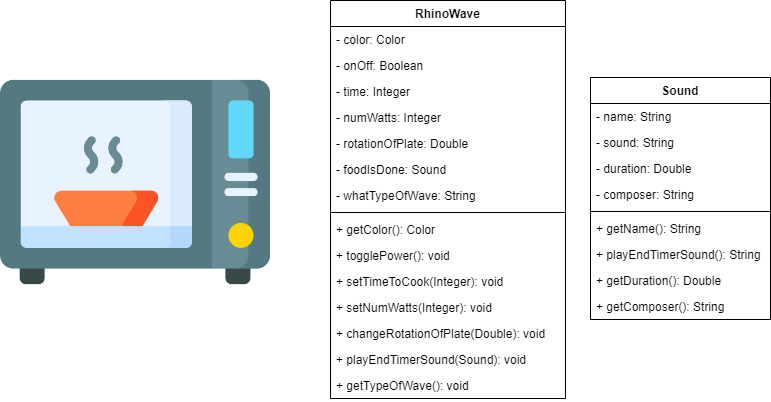

The diagram above was exported from draw.io. Its source (the exported page's mxGraphModel, read from the mxfile embedded in the PNG):
<mxGraphModel dx="1038" dy="499" grid="1" gridSize="10" guides="1" tooltips="1" connect="1" arrows="1" fold="1" page="1" pageScale="1" pageWidth="850" pageHeight="1100" math="0" shadow="0">
  <root>
    <mxCell id="0" />
    <mxCell id="1" parent="0" />
    <mxCell id="kZk06UhjzA-6zezVr0sg-1" value="" style="shape=image;verticalLabelPosition=bottom;labelBackgroundColor=#ffffff;verticalAlign=top;aspect=fixed;imageAspect=0;image=data:image/png,(base64 omitted: 16944 chars);" vertex="1" parent="1">
      <mxGeometry x="60" y="90" width="270" height="270" as="geometry" />
    </mxCell>
    <mxCell id="kZk06UhjzA-6zezVr0sg-2" value="RhinoWave" style="swimlane;fontStyle=1;align=center;verticalAlign=top;childLayout=stackLayout;horizontal=1;startSize=26;horizontalStack=0;resizeParent=1;resizeParentMax=0;resizeLast=0;collapsible=1;marginBottom=0;" vertex="1" parent="1">
      <mxGeometry x="390" y="43" width="235" height="398" as="geometry" />
    </mxCell>
    <mxCell id="kZk06UhjzA-6zezVr0sg-3" value="- color: Color" style="text;strokeColor=none;fillColor=none;align=left;verticalAlign=top;spacingLeft=4;spacingRight=4;overflow=hidden;rotatable=0;points=[[0,0.5],[1,0.5]];portConstraint=eastwest;" vertex="1" parent="kZk06UhjzA-6zezVr0sg-2">
      <mxGeometry y="26" width="235" height="26" as="geometry" />
    </mxCell>
    <mxCell id="kZk06UhjzA-6zezVr0sg-6" value="- onOff: Boolean" style="text;strokeColor=none;fillColor=none;align=left;verticalAlign=top;spacingLeft=4;spacingRight=4;overflow=hidden;rotatable=0;points=[[0,0.5],[1,0.5]];portConstraint=eastwest;" vertex="1" parent="kZk06UhjzA-6zezVr0sg-2">
      <mxGeometry y="52" width="235" height="26" as="geometry" />
    </mxCell>
    <mxCell id="kZk06UhjzA-6zezVr0sg-8" value="- time: Integer" style="text;strokeColor=none;fillColor=none;align=left;verticalAlign=top;spacingLeft=4;spacingRight=4;overflow=hidden;rotatable=0;points=[[0,0.5],[1,0.5]];portConstraint=eastwest;" vertex="1" parent="kZk06UhjzA-6zezVr0sg-2">
      <mxGeometry y="78" width="235" height="26" as="geometry" />
    </mxCell>
    <mxCell id="kZk06UhjzA-6zezVr0sg-10" value="- numWatts: Integer" style="text;strokeColor=none;fillColor=none;align=left;verticalAlign=top;spacingLeft=4;spacingRight=4;overflow=hidden;rotatable=0;points=[[0,0.5],[1,0.5]];portConstraint=eastwest;" vertex="1" parent="kZk06UhjzA-6zezVr0sg-2">
      <mxGeometry y="104" width="235" height="26" as="geometry" />
    </mxCell>
    <mxCell id="kZk06UhjzA-6zezVr0sg-12" value="- rotationOfPlate: Double" style="text;strokeColor=none;fillColor=none;align=left;verticalAlign=top;spacingLeft=4;spacingRight=4;overflow=hidden;rotatable=0;points=[[0,0.5],[1,0.5]];portConstraint=eastwest;" vertex="1" parent="kZk06UhjzA-6zezVr0sg-2">
      <mxGeometry y="130" width="235" height="26" as="geometry" />
    </mxCell>
    <mxCell id="kZk06UhjzA-6zezVr0sg-14" value="- foodIsDone: Sound" style="text;strokeColor=none;fillColor=none;align=left;verticalAlign=top;spacingLeft=4;spacingRight=4;overflow=hidden;rotatable=0;points=[[0,0.5],[1,0.5]];portConstraint=eastwest;" vertex="1" parent="kZk06UhjzA-6zezVr0sg-2">
      <mxGeometry y="156" width="235" height="26" as="geometry" />
    </mxCell>
    <mxCell id="kZk06UhjzA-6zezVr0sg-24" value="- whatTypeOfWave: String" style="text;strokeColor=none;fillColor=none;align=left;verticalAlign=top;spacingLeft=4;spacingRight=4;overflow=hidden;rotatable=0;points=[[0,0.5],[1,0.5]];portConstraint=eastwest;" vertex="1" parent="kZk06UhjzA-6zezVr0sg-2">
      <mxGeometry y="182" width="235" height="26" as="geometry" />
    </mxCell>
    <mxCell id="kZk06UhjzA-6zezVr0sg-4" value="" style="line;strokeWidth=1;fillColor=none;align=left;verticalAlign=middle;spacingTop=-1;spacingLeft=3;spacingRight=3;rotatable=0;labelPosition=right;points=[];portConstraint=eastwest;" vertex="1" parent="kZk06UhjzA-6zezVr0sg-2">
      <mxGeometry y="208" width="235" height="8" as="geometry" />
    </mxCell>
    <mxCell id="kZk06UhjzA-6zezVr0sg-5" value="+ getColor(): Color" style="text;strokeColor=none;fillColor=none;align=left;verticalAlign=top;spacingLeft=4;spacingRight=4;overflow=hidden;rotatable=0;points=[[0,0.5],[1,0.5]];portConstraint=eastwest;" vertex="1" parent="kZk06UhjzA-6zezVr0sg-2">
      <mxGeometry y="216" width="235" height="26" as="geometry" />
    </mxCell>
    <mxCell id="kZk06UhjzA-6zezVr0sg-7" value="+ togglePower(): void" style="text;strokeColor=none;fillColor=none;align=left;verticalAlign=top;spacingLeft=4;spacingRight=4;overflow=hidden;rotatable=0;points=[[0,0.5],[1,0.5]];portConstraint=eastwest;" vertex="1" parent="kZk06UhjzA-6zezVr0sg-2">
      <mxGeometry y="242" width="235" height="26" as="geometry" />
    </mxCell>
    <mxCell id="kZk06UhjzA-6zezVr0sg-9" value="+ setTimeToCook(Integer): void" style="text;strokeColor=none;fillColor=none;align=left;verticalAlign=top;spacingLeft=4;spacingRight=4;overflow=hidden;rotatable=0;points=[[0,0.5],[1,0.5]];portConstraint=eastwest;" vertex="1" parent="kZk06UhjzA-6zezVr0sg-2">
      <mxGeometry y="268" width="235" height="26" as="geometry" />
    </mxCell>
    <mxCell id="kZk06UhjzA-6zezVr0sg-11" value="+ setNumWatts(Integer): void" style="text;strokeColor=none;fillColor=none;align=left;verticalAlign=top;spacingLeft=4;spacingRight=4;overflow=hidden;rotatable=0;points=[[0,0.5],[1,0.5]];portConstraint=eastwest;" vertex="1" parent="kZk06UhjzA-6zezVr0sg-2">
      <mxGeometry y="294" width="235" height="26" as="geometry" />
    </mxCell>
    <mxCell id="kZk06UhjzA-6zezVr0sg-13" value="+ changeRotationOfPlate(Double): void" style="text;strokeColor=none;fillColor=none;align=left;verticalAlign=top;spacingLeft=4;spacingRight=4;overflow=hidden;rotatable=0;points=[[0,0.5],[1,0.5]];portConstraint=eastwest;" vertex="1" parent="kZk06UhjzA-6zezVr0sg-2">
      <mxGeometry y="320" width="235" height="26" as="geometry" />
    </mxCell>
    <mxCell id="kZk06UhjzA-6zezVr0sg-19" value="+ playEndTimerSound(Sound): void" style="text;strokeColor=none;fillColor=none;align=left;verticalAlign=top;spacingLeft=4;spacingRight=4;overflow=hidden;rotatable=0;points=[[0,0.5],[1,0.5]];portConstraint=eastwest;" vertex="1" parent="kZk06UhjzA-6zezVr0sg-2">
      <mxGeometry y="346" width="235" height="26" as="geometry" />
    </mxCell>
    <mxCell id="kZk06UhjzA-6zezVr0sg-25" value="+ getTypeOfWave(): void" style="text;strokeColor=none;fillColor=none;align=left;verticalAlign=top;spacingLeft=4;spacingRight=4;overflow=hidden;rotatable=0;points=[[0,0.5],[1,0.5]];portConstraint=eastwest;" vertex="1" parent="kZk06UhjzA-6zezVr0sg-2">
      <mxGeometry y="372" width="235" height="26" as="geometry" />
    </mxCell>
    <mxCell id="kZk06UhjzA-6zezVr0sg-15" value="Sound" style="swimlane;fontStyle=1;align=center;verticalAlign=top;childLayout=stackLayout;horizontal=1;startSize=26;horizontalStack=0;resizeParent=1;resizeParentMax=0;resizeLast=0;collapsible=1;marginBottom=0;" vertex="1" parent="1">
      <mxGeometry x="650" y="120" width="180" height="242" as="geometry" />
    </mxCell>
    <mxCell id="kZk06UhjzA-6zezVr0sg-16" value="- name: String" style="text;strokeColor=none;fillColor=none;align=left;verticalAlign=top;spacingLeft=4;spacingRight=4;overflow=hidden;rotatable=0;points=[[0,0.5],[1,0.5]];portConstraint=eastwest;" vertex="1" parent="kZk06UhjzA-6zezVr0sg-15">
      <mxGeometry y="26" width="180" height="26" as="geometry" />
    </mxCell>
    <mxCell id="kZk06UhjzA-6zezVr0sg-21" value="- sound: String" style="text;strokeColor=none;fillColor=none;align=left;verticalAlign=top;spacingLeft=4;spacingRight=4;overflow=hidden;rotatable=0;points=[[0,0.5],[1,0.5]];portConstraint=eastwest;" vertex="1" parent="kZk06UhjzA-6zezVr0sg-15">
      <mxGeometry y="52" width="180" height="26" as="geometry" />
    </mxCell>
    <mxCell id="kZk06UhjzA-6zezVr0sg-22" value="- duration: Double" style="text;strokeColor=none;fillColor=none;align=left;verticalAlign=top;spacingLeft=4;spacingRight=4;overflow=hidden;rotatable=0;points=[[0,0.5],[1,0.5]];portConstraint=eastwest;" vertex="1" parent="kZk06UhjzA-6zezVr0sg-15">
      <mxGeometry y="78" width="180" height="26" as="geometry" />
    </mxCell>
    <mxCell id="kZk06UhjzA-6zezVr0sg-26" value="- composer: String" style="text;strokeColor=none;fillColor=none;align=left;verticalAlign=top;spacingLeft=4;spacingRight=4;overflow=hidden;rotatable=0;points=[[0,0.5],[1,0.5]];portConstraint=eastwest;" vertex="1" parent="kZk06UhjzA-6zezVr0sg-15">
      <mxGeometry y="104" width="180" height="26" as="geometry" />
    </mxCell>
    <mxCell id="kZk06UhjzA-6zezVr0sg-17" value="" style="line;strokeWidth=1;fillColor=none;align=left;verticalAlign=middle;spacingTop=-1;spacingLeft=3;spacingRight=3;rotatable=0;labelPosition=right;points=[];portConstraint=eastwest;" vertex="1" parent="kZk06UhjzA-6zezVr0sg-15">
      <mxGeometry y="130" width="180" height="8" as="geometry" />
    </mxCell>
    <mxCell id="kZk06UhjzA-6zezVr0sg-18" value="+ getName(): String" style="text;strokeColor=none;fillColor=none;align=left;verticalAlign=top;spacingLeft=4;spacingRight=4;overflow=hidden;rotatable=0;points=[[0,0.5],[1,0.5]];portConstraint=eastwest;" vertex="1" parent="kZk06UhjzA-6zezVr0sg-15">
      <mxGeometry y="138" width="180" height="26" as="geometry" />
    </mxCell>
    <mxCell id="kZk06UhjzA-6zezVr0sg-20" value="+ playEndTimerSound(): String" style="text;strokeColor=none;fillColor=none;align=left;verticalAlign=top;spacingLeft=4;spacingRight=4;overflow=hidden;rotatable=0;points=[[0,0.5],[1,0.5]];portConstraint=eastwest;" vertex="1" parent="kZk06UhjzA-6zezVr0sg-15">
      <mxGeometry y="164" width="180" height="26" as="geometry" />
    </mxCell>
    <mxCell id="kZk06UhjzA-6zezVr0sg-23" value="+ getDuration(): Double" style="text;strokeColor=none;fillColor=none;align=left;verticalAlign=top;spacingLeft=4;spacingRight=4;overflow=hidden;rotatable=0;points=[[0,0.5],[1,0.5]];portConstraint=eastwest;" vertex="1" parent="kZk06UhjzA-6zezVr0sg-15">
      <mxGeometry y="190" width="180" height="26" as="geometry" />
    </mxCell>
    <mxCell id="kZk06UhjzA-6zezVr0sg-27" value="+ getComposer(): String" style="text;strokeColor=none;fillColor=none;align=left;verticalAlign=top;spacingLeft=4;spacingRight=4;overflow=hidden;rotatable=0;points=[[0,0.5],[1,0.5]];portConstraint=eastwest;" vertex="1" parent="kZk06UhjzA-6zezVr0sg-15">
      <mxGeometry y="216" width="180" height="26" as="geometry" />
    </mxCell>
  </root>
</mxGraphModel>